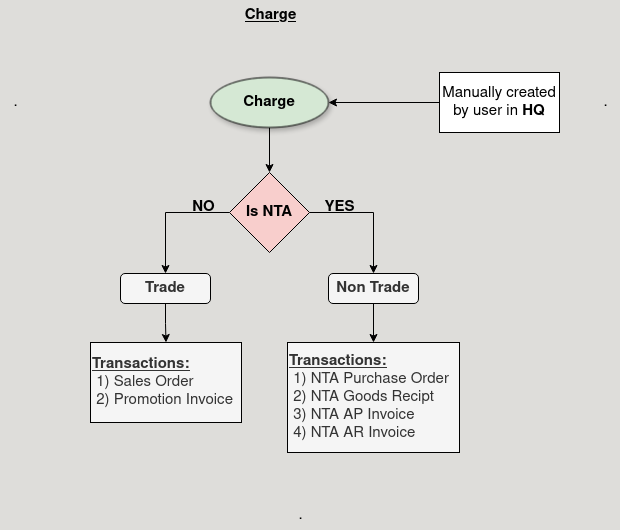

The diagram above was exported from draw.io. Its source (the exported page's mxGraphModel, read from the mxfile embedded in the PNG):
<mxGraphModel dx="954" dy="615" grid="1" gridSize="10" guides="1" tooltips="1" connect="1" arrows="1" fold="1" page="1" pageScale="1" pageWidth="850" pageHeight="1100" background="#deddda" math="0" shadow="0">
  <root>
    <mxCell id="0" />
    <mxCell id="1" parent="0" />
    <mxCell id="omk6ehaGP-zowVEyu9-h-16" style="edgeStyle=orthogonalEdgeStyle;rounded=0;orthogonalLoop=1;jettySize=auto;html=1;exitX=0.5;exitY=1;exitDx=0;exitDy=0;fontSize=15;" parent="1" source="omk6ehaGP-zowVEyu9-h-1" target="omk6ehaGP-zowVEyu9-h-15" edge="1">
      <mxGeometry relative="1" as="geometry" />
    </mxCell>
    <mxCell id="omk6ehaGP-zowVEyu9-h-1" value="&lt;font&gt;&lt;b&gt;Charge&lt;/b&gt;&lt;br&gt;&lt;/font&gt;" style="ellipse;whiteSpace=wrap;html=1;fillColor=#d5e8d4;strokeColor=default;shadow=1;fontSize=15;" parent="1" vertex="1">
      <mxGeometry x="360" y="85" width="118" height="50" as="geometry" />
    </mxCell>
    <mxCell id="omk6ehaGP-zowVEyu9-h-2" value="&lt;font&gt;&lt;b&gt;&lt;u&gt;Charge&lt;/u&gt;&lt;/b&gt;&lt;/font&gt;" style="text;html=1;align=center;verticalAlign=middle;resizable=0;points=[];autosize=1;strokeColor=none;fillColor=none;fontSize=15;" parent="1" vertex="1">
      <mxGeometry x="380" y="8" width="80" height="30" as="geometry" />
    </mxCell>
    <mxCell id="omk6ehaGP-zowVEyu9-h-23" style="edgeStyle=orthogonalEdgeStyle;rounded=0;orthogonalLoop=1;jettySize=auto;html=1;exitX=0.5;exitY=1;exitDx=0;exitDy=0;fontSize=15;" parent="1" source="omk6ehaGP-zowVEyu9-h-3" target="omk6ehaGP-zowVEyu9-h-9" edge="1">
      <mxGeometry relative="1" as="geometry" />
    </mxCell>
    <mxCell id="omk6ehaGP-zowVEyu9-h-3" value="&lt;div&gt;&lt;b&gt;Trade&lt;/b&gt;&lt;/div&gt;" style="rounded=1;whiteSpace=wrap;html=1;fillColor=#f5f5f5;fontColor=#333333;strokeColor=default;fontSize=15;" parent="1" vertex="1">
      <mxGeometry x="270" y="281" width="90" height="30" as="geometry" />
    </mxCell>
    <mxCell id="omk6ehaGP-zowVEyu9-h-22" style="edgeStyle=orthogonalEdgeStyle;rounded=0;orthogonalLoop=1;jettySize=auto;html=1;exitX=0.5;exitY=1;exitDx=0;exitDy=0;fontSize=15;" parent="1" source="omk6ehaGP-zowVEyu9-h-4" target="omk6ehaGP-zowVEyu9-h-7" edge="1">
      <mxGeometry relative="1" as="geometry" />
    </mxCell>
    <mxCell id="omk6ehaGP-zowVEyu9-h-4" value="&lt;b&gt;Non Trade&lt;br&gt;&lt;/b&gt;" style="rounded=1;whiteSpace=wrap;html=1;fillColor=#f5f5f5;fontColor=#333333;strokeColor=default;fontSize=15;" parent="1" vertex="1">
      <mxGeometry x="478" y="281" width="90" height="30" as="geometry" />
    </mxCell>
    <mxCell id="omk6ehaGP-zowVEyu9-h-7" value="&lt;div&gt;&lt;b&gt;&lt;u&gt;Transactions:&lt;/u&gt;&lt;/b&gt;&lt;/div&gt;&lt;div&gt;&amp;nbsp;1) NTA Purchase Order&lt;/div&gt;&lt;div&gt;&amp;nbsp;2) NTA Goods Recipt&lt;/div&gt;&lt;div&gt;&amp;nbsp;3) NTA AP Invoice&lt;/div&gt;&lt;div&gt;&amp;nbsp;4) NTA AR Invoice&lt;br&gt;&lt;/div&gt;" style="rounded=0;whiteSpace=wrap;html=1;align=left;fillColor=#f5f5f5;fontColor=#333333;strokeColor=default;fontSize=15;" parent="1" vertex="1">
      <mxGeometry x="437" y="350" width="172" height="110" as="geometry" />
    </mxCell>
    <mxCell id="omk6ehaGP-zowVEyu9-h-9" value="&lt;div&gt;&lt;b&gt;&lt;u&gt;Transactions:&lt;/u&gt;&lt;/b&gt;&lt;/div&gt;&lt;div&gt;&amp;nbsp;1) Sales Order&lt;/div&gt;&lt;div&gt;&amp;nbsp;2) Promotion Invoice&lt;br&gt;&lt;/div&gt;" style="rounded=0;whiteSpace=wrap;html=1;align=left;fillColor=#f5f5f5;fontColor=#333333;strokeColor=default;fontSize=15;" parent="1" vertex="1">
      <mxGeometry x="240" y="350" width="151" height="80" as="geometry" />
    </mxCell>
    <mxCell id="omk6ehaGP-zowVEyu9-h-14" style="edgeStyle=orthogonalEdgeStyle;rounded=0;orthogonalLoop=1;jettySize=auto;html=1;exitX=0;exitY=0.5;exitDx=0;exitDy=0;fontSize=15;" parent="1" source="omk6ehaGP-zowVEyu9-h-12" target="omk6ehaGP-zowVEyu9-h-1" edge="1">
      <mxGeometry relative="1" as="geometry" />
    </mxCell>
    <mxCell id="omk6ehaGP-zowVEyu9-h-12" value="Manually created by user in &lt;b&gt;HQ&lt;/b&gt;" style="rounded=0;whiteSpace=wrap;html=1;fontSize=15;strokeColor=default;" parent="1" vertex="1">
      <mxGeometry x="589" y="80" width="120" height="60" as="geometry" />
    </mxCell>
    <mxCell id="omk6ehaGP-zowVEyu9-h-17" style="edgeStyle=orthogonalEdgeStyle;rounded=0;orthogonalLoop=1;jettySize=auto;html=1;exitX=1;exitY=0.5;exitDx=0;exitDy=0;entryX=0.5;entryY=0;entryDx=0;entryDy=0;fontSize=15;" parent="1" source="omk6ehaGP-zowVEyu9-h-15" target="omk6ehaGP-zowVEyu9-h-4" edge="1">
      <mxGeometry relative="1" as="geometry" />
    </mxCell>
    <mxCell id="omk6ehaGP-zowVEyu9-h-18" style="edgeStyle=orthogonalEdgeStyle;rounded=0;orthogonalLoop=1;jettySize=auto;html=1;exitX=0;exitY=0.5;exitDx=0;exitDy=0;entryX=0.5;entryY=0;entryDx=0;entryDy=0;fontSize=15;" parent="1" source="omk6ehaGP-zowVEyu9-h-15" target="omk6ehaGP-zowVEyu9-h-3" edge="1">
      <mxGeometry relative="1" as="geometry" />
    </mxCell>
    <mxCell id="omk6ehaGP-zowVEyu9-h-15" value="&lt;b&gt;Is NTA&lt;/b&gt;" style="rhombus;whiteSpace=wrap;html=1;fillColor=#f8cecc;strokeColor=default;fontSize=15;" parent="1" vertex="1">
      <mxGeometry x="379" y="180" width="80" height="80" as="geometry" />
    </mxCell>
    <mxCell id="omk6ehaGP-zowVEyu9-h-19" value="&lt;b&gt;YES&lt;/b&gt;" style="text;html=1;align=center;verticalAlign=middle;resizable=0;points=[];autosize=1;strokeColor=none;fillColor=none;fontSize=15;" parent="1" vertex="1">
      <mxGeometry x="464" y="200" width="50" height="30" as="geometry" />
    </mxCell>
    <mxCell id="omk6ehaGP-zowVEyu9-h-21" value="&lt;b&gt;NO&lt;/b&gt;" style="text;html=1;align=center;verticalAlign=middle;resizable=0;points=[];autosize=1;strokeColor=none;fillColor=none;fontSize=15;" parent="1" vertex="1">
      <mxGeometry x="328" y="200" width="50" height="30" as="geometry" />
    </mxCell>
    <mxCell id="omk6ehaGP-zowVEyu9-h-24" value="." style="text;html=1;align=center;verticalAlign=middle;resizable=0;points=[];autosize=1;strokeColor=none;fillColor=none;fontSize=15;" parent="1" vertex="1">
      <mxGeometry x="150" y="95" width="30" height="30" as="geometry" />
    </mxCell>
    <mxCell id="omk6ehaGP-zowVEyu9-h-25" value="." style="text;html=1;align=center;verticalAlign=middle;resizable=0;points=[];autosize=1;strokeColor=none;fillColor=none;fontSize=15;" parent="1" vertex="1">
      <mxGeometry x="740" y="95" width="30" height="30" as="geometry" />
    </mxCell>
    <mxCell id="omk6ehaGP-zowVEyu9-h-26" value="." style="text;html=1;align=center;verticalAlign=middle;resizable=0;points=[];autosize=1;strokeColor=none;fillColor=none;fontSize=15;" parent="1" vertex="1">
      <mxGeometry x="435" y="508" width="30" height="30" as="geometry" />
    </mxCell>
  </root>
</mxGraphModel>